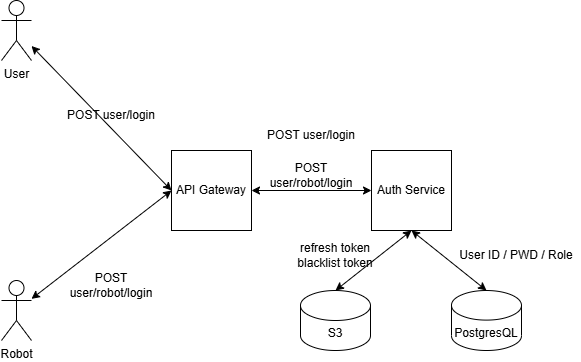

The diagram above was exported from draw.io. Its source (the exported page's mxGraphModel, read from the mxfile embedded in the PNG):
<mxGraphModel dx="1034" dy="570" grid="1" gridSize="10" guides="1" tooltips="1" connect="1" arrows="1" fold="1" page="1" pageScale="1" pageWidth="827" pageHeight="1169" math="0" shadow="0">
  <root>
    <mxCell id="0" />
    <mxCell id="1" parent="0" />
    <mxCell id="m3OeoEg5qvTgJhw6XrgO-1" value="User" style="shape=umlActor;verticalLabelPosition=bottom;verticalAlign=top;html=1;outlineConnect=0;" vertex="1" parent="1">
      <mxGeometry x="80" y="70" width="30" height="60" as="geometry" />
    </mxCell>
    <mxCell id="m3OeoEg5qvTgJhw6XrgO-2" value="Robot" style="shape=umlActor;verticalLabelPosition=bottom;verticalAlign=top;html=1;outlineConnect=0;" vertex="1" parent="1">
      <mxGeometry x="80" y="350" width="30" height="60" as="geometry" />
    </mxCell>
    <mxCell id="m3OeoEg5qvTgJhw6XrgO-3" value="API Gateway" style="whiteSpace=wrap;html=1;aspect=fixed;" vertex="1" parent="1">
      <mxGeometry x="250" y="220" width="80" height="80" as="geometry" />
    </mxCell>
    <mxCell id="m3OeoEg5qvTgJhw6XrgO-4" value="Auth Service" style="whiteSpace=wrap;html=1;aspect=fixed;" vertex="1" parent="1">
      <mxGeometry x="450" y="220" width="80" height="80" as="geometry" />
    </mxCell>
    <mxCell id="m3OeoEg5qvTgJhw6XrgO-10" value="POST user/login" style="text;html=1;whiteSpace=wrap;strokeColor=none;fillColor=none;align=center;verticalAlign=middle;rounded=0;" vertex="1" parent="1">
      <mxGeometry x="140" y="170" width="100" height="30" as="geometry" />
    </mxCell>
    <mxCell id="m3OeoEg5qvTgJhw6XrgO-15" value="POST user/login" style="text;html=1;whiteSpace=wrap;strokeColor=none;fillColor=none;align=center;verticalAlign=middle;rounded=0;" vertex="1" parent="1">
      <mxGeometry x="340" y="190" width="100" height="30" as="geometry" />
    </mxCell>
    <mxCell id="m3OeoEg5qvTgJhw6XrgO-16" value="" style="endArrow=classic;startArrow=classic;html=1;rounded=0;exitX=0;exitY=0.5;exitDx=0;exitDy=0;" edge="1" parent="1" source="m3OeoEg5qvTgJhw6XrgO-3" target="m3OeoEg5qvTgJhw6XrgO-1">
      <mxGeometry width="50" height="50" relative="1" as="geometry">
        <mxPoint x="232.8" y="256.4" as="sourcePoint" />
        <mxPoint x="110" y="150" as="targetPoint" />
      </mxGeometry>
    </mxCell>
    <mxCell id="m3OeoEg5qvTgJhw6XrgO-19" value="" style="endArrow=classic;startArrow=classic;html=1;rounded=0;exitX=0;exitY=0.5;exitDx=0;exitDy=0;entryX=1;entryY=0.5;entryDx=0;entryDy=0;" edge="1" parent="1" source="m3OeoEg5qvTgJhw6XrgO-4" target="m3OeoEg5qvTgJhw6XrgO-3">
      <mxGeometry width="50" height="50" relative="1" as="geometry">
        <mxPoint x="470" y="475" as="sourcePoint" />
        <mxPoint x="330" y="330" as="targetPoint" />
      </mxGeometry>
    </mxCell>
    <mxCell id="m3OeoEg5qvTgJhw6XrgO-20" value="" style="endArrow=classic;startArrow=classic;html=1;rounded=0;exitX=0;exitY=0.5;exitDx=0;exitDy=0;" edge="1" parent="1" source="m3OeoEg5qvTgJhw6XrgO-3" target="m3OeoEg5qvTgJhw6XrgO-2">
      <mxGeometry width="50" height="50" relative="1" as="geometry">
        <mxPoint x="330" y="390" as="sourcePoint" />
        <mxPoint x="190" y="290" as="targetPoint" />
      </mxGeometry>
    </mxCell>
    <mxCell id="m3OeoEg5qvTgJhw6XrgO-21" value="POST user/robot/login" style="text;html=1;whiteSpace=wrap;strokeColor=none;fillColor=none;align=center;verticalAlign=middle;rounded=0;" vertex="1" parent="1">
      <mxGeometry x="140" y="340" width="100" height="30" as="geometry" />
    </mxCell>
    <mxCell id="m3OeoEg5qvTgJhw6XrgO-23" value="POST user/robot/login" style="text;html=1;whiteSpace=wrap;strokeColor=none;fillColor=none;align=center;verticalAlign=middle;rounded=0;" vertex="1" parent="1">
      <mxGeometry x="340" y="230" width="100" height="30" as="geometry" />
    </mxCell>
    <mxCell id="m3OeoEg5qvTgJhw6XrgO-24" value="S3" style="shape=cylinder3;whiteSpace=wrap;html=1;boundedLbl=1;backgroundOutline=1;size=15;" vertex="1" parent="1">
      <mxGeometry x="379" y="360" width="70" height="60" as="geometry" />
    </mxCell>
    <mxCell id="m3OeoEg5qvTgJhw6XrgO-25" value="PostgresQL" style="shape=cylinder3;whiteSpace=wrap;html=1;boundedLbl=1;backgroundOutline=1;size=14.79998779296875;" vertex="1" parent="1">
      <mxGeometry x="530" y="360" width="70" height="60" as="geometry" />
    </mxCell>
    <mxCell id="m3OeoEg5qvTgJhw6XrgO-26" value="" style="endArrow=classic;startArrow=classic;html=1;rounded=0;exitX=0.5;exitY=0;exitDx=0;exitDy=0;entryX=0.5;entryY=1;entryDx=0;entryDy=0;exitPerimeter=0;" edge="1" parent="1" source="m3OeoEg5qvTgJhw6XrgO-24" target="m3OeoEg5qvTgJhw6XrgO-4">
      <mxGeometry width="50" height="50" relative="1" as="geometry">
        <mxPoint x="403" y="472" as="sourcePoint" />
        <mxPoint x="360" y="380" as="targetPoint" />
      </mxGeometry>
    </mxCell>
    <mxCell id="m3OeoEg5qvTgJhw6XrgO-27" value="" style="endArrow=classic;startArrow=classic;html=1;rounded=0;exitX=0.5;exitY=0;exitDx=0;exitDy=0;entryX=0.5;entryY=1;entryDx=0;entryDy=0;exitPerimeter=0;" edge="1" parent="1" source="m3OeoEg5qvTgJhw6XrgO-25" target="m3OeoEg5qvTgJhw6XrgO-4">
      <mxGeometry width="50" height="50" relative="1" as="geometry">
        <mxPoint x="430" y="450" as="sourcePoint" />
        <mxPoint x="479" y="420" as="targetPoint" />
      </mxGeometry>
    </mxCell>
    <mxCell id="m3OeoEg5qvTgJhw6XrgO-29" value="refresh token&lt;br&gt;blacklist token" style="text;html=1;whiteSpace=wrap;strokeColor=none;fillColor=none;align=center;verticalAlign=middle;rounded=0;" vertex="1" parent="1">
      <mxGeometry x="364" y="310" width="100" height="30" as="geometry" />
    </mxCell>
    <mxCell id="m3OeoEg5qvTgJhw6XrgO-30" value="User ID / PWD / Role" style="text;html=1;whiteSpace=wrap;strokeColor=none;fillColor=none;align=center;verticalAlign=middle;rounded=0;" vertex="1" parent="1">
      <mxGeometry x="530" y="310" width="130" height="30" as="geometry" />
    </mxCell>
  </root>
</mxGraphModel>